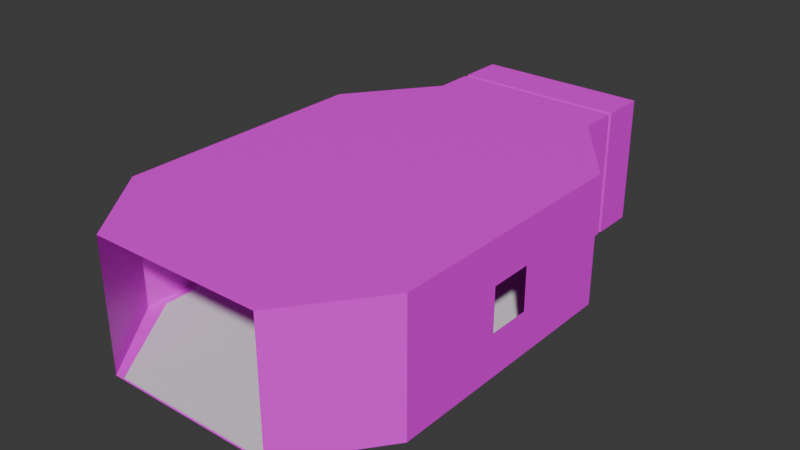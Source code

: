 # Source: souperintendent-office.blend  (saved by Blender 5.0.119; exported with 4.5.12 LTS)
import bpy
from mathutils import Matrix  # noqa: F401  (used for matrix-valued properties, if any)

bpy.ops.wm.read_factory_settings(use_empty=True)
scene = bpy.context.scene
scene.name = 'Scene'

# ---- collections
col_collection = bpy.data.collections.new('Collection'); scene.collection.children.link(col_collection)
col_collection_2 = bpy.data.collections.new('Collection 2'); scene.collection.children.link(col_collection_2)

# ---- images (referenced by path relative to the original .blend; pixels are not part of the script)
import os
ASSET_DIR = os.environ.get("B2B_ASSET_DIR", "")  # directory of the original .blend (textures are referenced by path, not embedded)
HERE = os.path.dirname(os.path.abspath(__file__))  # packed textures are extracted next to this script under _unpacked/

def load_image(name, relpath, width, height, colorspace="sRGB"):
    """Load a texture the original file referenced (path relative to the .blend, or extracted next to this script)."""
    p = next((c for c in (os.path.join(HERE, relpath), os.path.join(ASSET_DIR, relpath)) if relpath and os.path.exists(c)), "")
    if p:
        img = bpy.data.images.load(p, check_existing=True)
        img.name = name
    else:  # same state as the original file: an image datablock whose file is absent (Cycles renders it pink)
        img = bpy.data.images.new(name, width, height)
        img.source = "FILE"
        img.filepath = "//" + (relpath or name)
    img.colorspace_settings.name = colorspace
    return img
img_texture_01_png = load_image('texture_01.png', 'texture_01.png', 1024, 1024, 'sRGB')
img_texture_08_png_001 = load_image('texture_08.png.001', 'texture_08.png', 1024, 1024, 'sRGB')
img_texture_06_png = load_image('texture_06.png', 'texture_06.png', 1024, 1024, 'sRGB')

# ---- materials (node trees are filled in below, after node groups)
mat_material = bpy.data.materials.new('Material')
mat_material.alpha_threshold = 0.0
mat_material.use_backface_culling = True
mat_material.use_backface_culling_lightprobe_volume = False
mat_material.roughness = 0.5
mat_material.line_color = (0.0, 0.0, 0.0, 1.0)
mat_material_001 = bpy.data.materials.new('Material.001')
mat_material_001.alpha_threshold = 0.0
mat_material_001.use_backface_culling = True
mat_material_001.use_backface_culling_lightprobe_volume = False
mat_material_001.roughness = 0.5
mat_material_001.line_color = (0.0, 0.0, 0.0, 1.0)
mat_material_003 = bpy.data.materials.new('Material.003')
mat_material_003.alpha_threshold = 0.0
mat_material_003.use_backface_culling = True
mat_material_003.use_backface_culling_lightprobe_volume = False
mat_material_003.roughness = 0.5
mat_material_003.line_color = (0.0, 0.0, 0.0, 1.0)

# ---- node groups
ng_geometry_input = bpy.data.node_groups.new('Geometry Input', 'GeometryNodeTree')
_s = ng_geometry_input.interface.new_socket(name='Geometry', in_out='OUTPUT', socket_type='NodeSocketGeometry')
_s = ng_geometry_input.interface.new_socket(name='Geometry', in_out='INPUT', socket_type='NodeSocketGeometry')
_s = ng_geometry_input.interface.new_socket(name='Input Type', in_out='INPUT', socket_type='NodeSocketMenu')
_s.default_value = 'Object'
_s.description = 'How the geometry input should be exposed'
_s.menu_expanded = True
_s = ng_geometry_input.interface.new_socket(name='Object', in_out='INPUT', socket_type='NodeSocketObject')
_s.description = 'Object to use as the input geometry'
_s = ng_geometry_input.interface.new_socket(name='Collection', in_out='INPUT', socket_type='NodeSocketCollection')
_s.description = 'Collection to use as the input geometry'
_s = ng_geometry_input.interface.new_socket(name='Relative Space', in_out='INPUT', socket_type='NodeSocketBool')
_s.description = 'Transform the input relative to the main geometry'
_s = ng_geometry_input.interface.new_socket(name='As Instance', in_out='INPUT', socket_type='NodeSocketBool')
_s.default_value = True
_s.description = 'Input the geometry as an instance. (Further processing might require non-instance geometry)'
_s = ng_geometry_input.interface.new_socket(name='Replace Original', in_out='INPUT', socket_type='NodeSocketBool')
_s.description = 'Replace the incoming geometry with the selected input geometry'
ng_geometry_input.is_modifier = True
_N = ng_geometry_input.nodes; _L = ng_geometry_input.links
n0 = _N.new('NodeGroupOutput'); n0.name = 'Group Output'; n0.location = (700, 20)
n1 = _N.new('GeometryNodeCollectionInfo'); n1.name = 'Collection Info'; n1.location = (-800, -220)
n2 = _N.new('GeometryNodeRealizeInstances'); n2.name = 'Realize Instances'; n2.location = (-120, -80)
n3 = _N.new('GeometryNodeSwitch'); n3.name = 'Switch'; n3.location = (520, 20)
n4 = _N.new('NodeGroupInput'); n4.name = 'Group Input.001'; n4.location = (320, 80)
n5 = _N.new('GeometryNodeMenuSwitch'); n5.name = 'Menu Switch'; n5.location = (-326, 0)
n5.enum_items.clear()
_it = n5.enum_items.new('Object')
_it = n5.enum_items.new('Collection')
n6 = _N.new('GeometryNodeObjectInfo'); n6.name = 'Object Info'; n6.location = (-980, 140)
n7 = _N.new('GeometryNodeCollectionInfo'); n7.name = 'Collection Info.001'; n7.location = (-800, -380)
n7.transform_space = 'RELATIVE'
n8 = _N.new('GeometryNodeObjectInfo'); n8.name = 'Object Info.001'; n8.location = (-800, 40)
n8.transform_space = 'RELATIVE'
n9 = _N.new('GeometryNodeSwitch'); n9.name = 'Switch.001'; n9.location = (-530, 31)
n10 = _N.new('GeometryNodeSwitch'); n10.name = 'Switch.002'; n10.location = (-528, -139)
n11 = _N.new('NodeGroupInput'); n11.name = 'Group Input.002'; n11.location = (-800, 120)
n12 = _N.new('NodeReroute'); n12.name = 'Reroute'; n12.location = (-581, 8)
n12.width = 22
n12.socket_idname = 'NodeSocketBool'
n13 = _N.new('GeometryNodeSwitch'); n13.name = 'Switch.003'; n13.location = (80, -30)
n14 = _N.new('NodeGroupInput'); n14.name = 'Group Input.003'; n14.location = (-120, 0)
n15 = _N.new('NodeGroupInput'); n15.name = 'Group Input.004'; n15.location = (-1320, -140)
n16 = _N.new('NodeGroupInput'); n16.name = 'Group Input.005'; n16.location = (-520, 100)
n17 = _N.new('NodeReroute'); n17.name = 'Reroute.001'; n17.location = (-860, -400)
n17.width = 22
n17.socket_idname = 'NodeSocketCollection'
n18 = _N.new('NodeGroupInput'); n18.name = 'Group Input.006'; n18.location = (80, 40)
n19 = _N.new('GeometryNodeJoinGeometry'); n19.name = 'Join Geometry'; n19.location = (320, 0)
_L.new(n3.outputs[0], n0.inputs[0])
_L.new(n4.outputs[6], n3.inputs[0])
_L.new(n10.outputs[0], n5.inputs[2])
_L.new(n9.outputs[0], n5.inputs[1])
_L.new(n15.outputs[2], n6.inputs[0])
_L.new(n17.outputs[0], n1.inputs[0])
_L.new(n6.outputs[4], n9.inputs[1])
_L.new(n1.outputs[0], n10.inputs[1])
_L.new(n8.outputs[4], n9.inputs[2])
_L.new(n7.outputs[0], n10.inputs[2])
_L.new(n15.outputs[2], n8.inputs[0])
_L.new(n17.outputs[0], n7.inputs[0])
_L.new(n12.outputs[0], n9.inputs[0])
_L.new(n11.outputs[4], n12.inputs[0])
_L.new(n12.outputs[0], n10.inputs[0])
_L.new(n5.outputs[0], n2.inputs[0])
_L.new(n5.outputs[0], n13.inputs[2])
_L.new(n14.outputs[5], n13.inputs[0])
_L.new(n15.outputs[5], n6.inputs[1])
_L.new(n15.outputs[5], n8.inputs[1])
_L.new(n2.outputs[0], n13.inputs[1])
_L.new(n16.outputs[1], n5.inputs[0])
_L.new(n13.outputs[0], n3.inputs[2])
_L.new(n15.outputs[3], n17.inputs[0])
_L.new(n18.outputs[0], n19.inputs[0])
_L.new(n13.outputs[0], n19.inputs[0])
_L.new(n19.outputs[0], n3.inputs[1])
n0.is_active_output = True

# ---- material node trees
mat_material.use_nodes = True; mat_material.node_tree.nodes.clear()
_N = mat_material.node_tree.nodes; _L = mat_material.node_tree.links
n0 = _N.new('ShaderNodeOutputMaterial'); n0.name = 'Material Output'; n0.location = (273, 100)
n1 = _N.new('ShaderNodeBsdfPrincipled'); n1.name = 'Principled BSDF'; n1.location = (-127, 100)
n2 = _N.new('ShaderNodeTexImage'); n2.name = 'Image Texture'; n2.location = (-417, 80)
n2.image = img_texture_01_png
n3 = _N.new('ShaderNodeUVMap'); n3.name = 'UV Map'; n3.location = (-787, -84)
n4 = _N.new('ShaderNodeVectorMath'); n4.name = 'Vector Math'; n4.location = (-597, -53)
n4.operation = 'MULTIPLY'
n4.inputs[1].default_value = (10.0, 10.0, 10.0)
_L.new(n1.outputs[0], n0.inputs[0])
_L.new(n2.outputs[0], n1.inputs[0])
_L.new(n4.outputs[0], n2.inputs[0])
_L.new(n3.outputs[0], n4.inputs[0])
n0.is_active_output = True
mat_material_001.use_nodes = True; mat_material_001.node_tree.nodes.clear()
_N = mat_material_001.node_tree.nodes; _L = mat_material_001.node_tree.links
n0 = _N.new('ShaderNodeOutputMaterial'); n0.name = 'Material Output'; n0.location = (273, 100)
n1 = _N.new('ShaderNodeBsdfPrincipled'); n1.name = 'Principled BSDF'; n1.location = (-127, 100)
n2 = _N.new('ShaderNodeTexImage'); n2.name = 'Image Texture'; n2.location = (-417, 80)
n2.image = img_texture_08_png_001
n3 = _N.new('ShaderNodeUVMap'); n3.name = 'UV Map'; n3.location = (-787, -84)
n4 = _N.new('ShaderNodeVectorMath'); n4.name = 'Vector Math'; n4.location = (-597, -53)
n4.operation = 'MULTIPLY'
n4.inputs[1].default_value = (10.0, 10.0, 10.0)
_L.new(n1.outputs[0], n0.inputs[0])
_L.new(n2.outputs[0], n1.inputs[0])
_L.new(n4.outputs[0], n2.inputs[0])
_L.new(n3.outputs[0], n4.inputs[0])
n0.is_active_output = True
mat_material_003.use_nodes = True; mat_material_003.node_tree.nodes.clear()
_N = mat_material_003.node_tree.nodes; _L = mat_material_003.node_tree.links
n0 = _N.new('ShaderNodeOutputMaterial'); n0.name = 'Material Output'; n0.location = (273, 100)
n1 = _N.new('ShaderNodeBsdfPrincipled'); n1.name = 'Principled BSDF'; n1.location = (-127, 100)
n2 = _N.new('ShaderNodeTexImage'); n2.name = 'Image Texture'; n2.location = (-417, 80)
n2.image = img_texture_06_png
n3 = _N.new('ShaderNodeUVMap'); n3.name = 'UV Map'; n3.location = (-787, -84)
n4 = _N.new('ShaderNodeVectorMath'); n4.name = 'Vector Math'; n4.location = (-597, -53)
n4.operation = 'MULTIPLY'
n5 = _N.new('ShaderNodeValue'); n5.name = 'Value'; n5.location = (-755, -215)
n5.outputs[0].default_value = 1.0
_L.new(n1.outputs[0], n0.inputs[0])
_L.new(n2.outputs[0], n1.inputs[0])
_L.new(n4.outputs[0], n2.inputs[0])
_L.new(n3.outputs[0], n4.inputs[0])
_L.new(n5.outputs[0], n4.inputs[1])
n0.is_active_output = True

# ---- world
world_world = bpy.data.worlds.new('World'); scene.world = world_world
world_world.use_nodes = True; world_world.node_tree.nodes.clear()
_N = world_world.node_tree.nodes; _L = world_world.node_tree.links
n0 = _N.new('ShaderNodeOutputWorld'); n0.name = 'World Output'; n0.location = (200, 100)
n1 = _N.new('ShaderNodeBackground'); n1.name = 'Background'; n1.location = (-200, 100)
n1.inputs[0].default_value = (0.05088, 0.05088, 0.05088, 1.0)
_L.new(n1.outputs[0], n0.inputs[0])
n0.is_active_output = True
world_world.color = (0.05088, 0.05088, 0.05088)
world_world.sun_shadow_jitter_overblur = 0.0

# ---- meshes
me_cube = bpy.data.meshes.new('Cube')
me_cube.from_pydata([(4.0, 8.927, 6.0), (4.0, 8.927, 0.0), (4.0, -11.0, 6.0), (4.0, -11.0, 0.0), (-4.0, 8.927, 6.0), (-4.0, 8.927, 0.0), (-4.0, -11.0, 6.0), (-4.0, -11.0, 0.0), (-7.0, 4.927, 0.0), (7.0, 4.927, 6.0), (-7.0, 4.927, 6.0), (7.0, 4.927, 0.0), (-7.0, -7.073, 0.0), (7.0, -7.073, 6.0), (-7.0, -7.073, 6.0), (7.0, -7.073, 0.0), (4.0, 13.0, 6.0), (4.0, 13.0, 0.0), (-4.0, 13.0, 6.0), (-4.0, 13.0, 0.0), (-4.0, 10.73, 6.0), (-4.0, 10.73, 0.0), (4.0, 10.73, 0.0), (4.0, 10.73, 6.0), (-4.0, 10.93, 0.0), (4.0, 10.93, 0.0), (-4.0, 10.93, 6.0), (4.0, 10.93, 6.0), (1.0, 10.93, 6.0), (1.0, 10.73, 6.0), (1.0, 10.73, 0.0), (1.0, 10.93, 0.0), (-1.0, 10.93, 6.0), (-1.0, 10.73, 6.0), (-1.0, 10.73, 0.0), (-1.0, 10.93, 0.0), (4.0, 8.927, 4.0), (4.0, -11.0, 4.0), (7.0, 4.927, 4.0), (7.0, -7.073, 4.0), (4.0, 13.0, 4.0), (4.0, 10.73, 4.0), (4.0, 10.93, 4.0), (1.0, 10.73, 4.0), (1.0, 10.93, 4.0), (-4.0, -11.0, 4.0), (-4.0, 8.927, 4.0), (-7.0, 4.927, 4.0), (-7.0, -7.073, 4.0), (-4.0, 13.0, 4.0), (-1.0, 10.73, 4.0), (-4.0, 10.73, 4.0), (-4.0, 10.93, 4.0), (-1.0, 10.93, 4.0), (4.0, 8.927, 2.0), (4.0, -11.0, 2.0), (7.0, 4.927, 2.0), (7.0, -7.073, 2.0), (4.0, 13.0, 2.0), (4.0, 10.73, 2.0), (4.0, 10.93, 2.0), (1.0, 10.73, 2.0), (1.0, 10.93, 2.0), (-7.0, -0.07294, 6.0), (7.0, -0.07294, 0.0), (-7.0, -0.07294, 0.0), (7.0, -0.07294, 6.0), (7.0, -0.07294, 4.0), (-7.0, -0.07294, 4.0), (7.0, -0.07294, 2.0), (-7.0, -2.073, 0.0), (7.0, -2.073, 6.0), (-7.0, -2.073, 4.0), (-7.0, -2.073, 6.0), (7.0, -2.073, 0.0), (7.0, -2.073, 4.0), (7.0, -2.073, 2.0), (7.0, -2.073, 4.0), (7.0, -0.07294, 4.0), (7.0, -2.073, 2.0), (7.0, -0.07294, 2.0)], [], [(13, 2, 6, 14), (47, 46, 4, 10), (12, 7, 3, 15), (39, 37, 2, 13), (36, 38, 9, 0), (5, 8, 11, 1), (68, 47, 10, 63), (0, 9, 10, 4), (45, 48, 14, 6), (75, 39, 13, 71), (70, 12, 15, 74), (71, 13, 14, 73), (52, 24, 19, 49), (35, 31, 25, 17, 19, 24), (42, 27, 16, 40), (36, 0, 23, 41), (46, 5, 21, 51), (51, 21, 34, 50), (50, 34, 35, 53), (0, 4, 20, 33, 29, 23), (52, 26, 32, 53), (60, 25, 31, 62), (41, 23, 29, 43), (31, 35, 34, 30), (1, 22, 30, 34, 21, 5), (59, 41, 43, 61), (27, 42, 44, 28), (61, 43, 44, 62), (54, 36, 41, 59), (60, 42, 40, 58), (76, 57, 39, 75), (54, 56, 38, 36), (57, 55, 37, 39), (24, 52, 53, 35), (20, 51, 50, 33), (4, 46, 51, 20), (26, 52, 49, 18), (7, 12, 48, 45), (65, 8, 47, 68), (8, 5, 46, 47), (44, 43, 50, 53), (50, 43, 29, 33), (53, 32, 28, 44), (26, 18, 16, 27, 28, 32), (15, 3, 55, 57), (1, 11, 56, 54), (74, 15, 57, 76), (25, 60, 58, 17), (1, 54, 59, 22), (30, 61, 62, 31), (22, 59, 61, 30), (42, 60, 62, 44), (11, 64, 69, 56), (70, 65, 68, 72), (56, 69, 67, 38), (9, 66, 63, 10), (8, 65, 64, 11), (38, 67, 66, 9), (72, 68, 63, 73), (48, 72, 73, 14), (12, 70, 72, 48), (64, 74, 76, 69), (69, 76, 79, 80), (66, 71, 73, 63), (65, 70, 74, 64), (67, 75, 71, 66), (75, 67, 78, 77), (76, 75, 77, 79), (67, 69, 80, 78)])
me_cube.polygons.foreach_set('material_index', [0, 0, 1, 0, 0, 1, 0, 0, 0, 0, 1, 0, 0, 1, 0, 0, 0, 0, 0, 0, 0, 0, 0, 1, 1, 0, 0, 0, 0, 0, 0, 0, 0, 0, 0, 0, 0, 0, 0, 0, 0, 0, 0, 0, 0, 0, 0, 0, 0, 0, 0, 0, 0, 0, 0, 0, 1, 0, 0, 0, 0, 0, 0, 0, 1, 0, 0, 0, 0])
_uv = me_cube.uv_layers.new(name='UVMap')
_uv.uv.foreach_set('vector', [0.6703, 0.1667, 0.5266, 0.0, 0.1436, 0.0, 0.0, 0.1667, 0.8441, 0.6667, 0.8441, 0.8333, 0.767, 0.8333, 0.767, 0.6667, 0.0, 0.1667, 0.1436, 0.0, 0.5266, 0.0, 0.6703, 0.1667, 0.8441, 0.1667, 0.8441, 0.0, 0.767, -1.49e-08, 0.767, 0.1667, 0.8441, 0.8333, 0.8441, 0.6667, 0.767, 0.6667, 0.767, 0.8333, 0.1436, 0.8333, 0.0, 0.6667, 0.6703, 0.6667, 0.5266, 0.8333, 0.8441, 0.4583, 0.8441, 0.6667, 0.767, 0.6667, 0.767, 0.4583, 0.5266, 0.8333, 0.6703, 0.6667, 0.0, 0.6667, 0.1436, 0.8333, 0.8441, 0.0, 0.8441, 0.1667, 0.767, 0.1667, 0.767, -1.49e-08, 0.8441, 0.375, 0.8441, 0.1667, 0.767, 0.1667, 0.767, 0.375, 0.0, 0.375, 0.0, 0.1667, 0.6703, 0.1667, 0.6703, 0.375, 0.6703, 0.375, 0.6703, 0.1667, 0.0, 0.1667, 0.0, 0.375, 0.8441, 0.9167, 0.9983, 0.9167, 0.9983, 1.0, 0.8441, 1.0, 0.2873, 0.9167, 0.383, 0.9167, 0.5266, 0.9167, 0.5266, 1.0, 0.1436, 1.0, 0.1436, 0.9167, 0.8441, 0.9167, 0.767, 0.9167, 0.767, 1.0, 0.8441, 1.0, 0.8441, 0.8333, 0.767, 0.8333, 0.767, 0.9083, 0.8441, 0.9083, 0.8441, 0.8333, 0.9983, 0.8333, 0.9983, 0.9083, 0.8441, 0.9083, 0.8441, 0.9083, 0.9983, 0.9083, 0.9983, 0.9083, 0.8441, 0.9083, 0.8441, 0.9083, 0.9983, 0.9083, 0.9983, 0.9167, 0.8441, 0.9167, 0.5266, 0.8333, 0.1436, 0.8333, 0.1436, 0.9083, 0.2873, 0.9083, 0.383, 0.9083, 0.5266, 0.9083, 0.8441, 0.9167, 0.767, 0.9167, 0.767, 0.9167, 0.8441, 0.9167, 0.9212, 0.9167, 0.9983, 0.9167, 0.9983, 0.9167, 0.9212, 0.9167, 0.8441, 0.9083, 0.767, 0.9083, 0.767, 0.9083, 0.8441, 0.9083, 0.383, 0.9167, 0.2873, 0.9167, 0.2873, 0.9083, 0.383, 0.9083, 0.5266, 0.8333, 0.5266, 0.9083, 0.383, 0.9083, 0.2873, 0.9083, 0.1436, 0.9083, 0.1436, 0.8333, 0.9212, 0.9083, 0.8441, 0.9083, 0.8441, 0.9083, 0.9212, 0.9083, 0.767, 0.9167, 0.8441, 0.9167, 0.8441, 0.9167, 0.767, 0.9167, 0.9212, 0.9083, 0.8441, 0.9083, 0.8441, 0.9167, 0.9212, 0.9167, 0.9212, 0.8333, 0.8441, 0.8333, 0.8441, 0.9083, 0.9212, 0.9083, 0.9212, 0.9167, 0.8441, 0.9167, 0.8441, 1.0, 0.9212, 1.0, 0.9212, 0.375, 0.9212, 0.1667, 0.8441, 0.1667, 0.8441, 0.375, 0.9212, 0.8333, 0.9212, 0.6667, 0.8441, 0.6667, 0.8441, 0.8333, 0.9212, 0.1667, 0.9212, 0.0, 0.8441, 0.0, 0.8441, 0.1667, 0.9983, 0.9167, 0.8441, 0.9167, 0.8441, 0.9167, 0.9983, 0.9167, 0.767, 0.9083, 0.8441, 0.9083, 0.8441, 0.9083, 0.767, 0.9083, 0.767, 0.8333, 0.8441, 0.8333, 0.8441, 0.9083, 0.767, 0.9083, 0.767, 0.9167, 0.8441, 0.9167, 0.8441, 1.0, 0.767, 1.0, 0.9983, 0.0, 0.9983, 0.1667, 0.8441, 0.1667, 0.8441, 0.0, 0.9983, 0.4583, 0.9983, 0.6667, 0.8441, 0.6667, 0.8441, 0.4583, 0.9983, 0.6667, 0.9983, 0.8333, 0.8441, 0.8333, 0.8441, 0.6667, 0.383, 0.9167, 0.383, 0.9083, 0.2873, 0.9083, 0.2873, 0.9167, 0.8441, 0.9083, 0.8441, 0.9083, 0.767, 0.9083, 0.767, 0.9083, 0.8441, 0.9167, 0.767, 0.9167, 0.767, 0.9167, 0.8441, 0.9167, 0.1436, 0.9167, 0.1436, 1.0, 0.5266, 1.0, 0.5266, 0.9167, 0.383, 0.9167, 0.2873, 0.9167, 0.9983, 0.1667, 0.9983, 0.0, 0.9212, 0.0, 0.9212, 0.1667, 0.9983, 0.8333, 0.9983, 0.6667, 0.9212, 0.6667, 0.9212, 0.8333, 0.9983, 0.375, 0.9983, 0.1667, 0.9212, 0.1667, 0.9212, 0.375, 0.9983, 0.9167, 0.9212, 0.9167, 0.9212, 1.0, 0.9983, 1.0, 0.9983, 0.8333, 0.9212, 0.8333, 0.9212, 0.9083, 0.9983, 0.9083, 0.9983, 0.9083, 0.9212, 0.9083, 0.9212, 0.9167, 0.9983, 0.9167, 0.9983, 0.9083, 0.9212, 0.9083, 0.9212, 0.9083, 0.9983, 0.9083, 0.8441, 0.9167, 0.9212, 0.9167, 0.9212, 0.9167, 0.8441, 0.9167, 0.9983, 0.6667, 0.9983, 0.4583, 0.9212, 0.4583, 0.9212, 0.6667, 0.9983, 0.375, 0.9983, 0.4583, 0.8441, 0.4583, 0.8441, 0.375, 0.9212, 0.6667, 0.9212, 0.4583, 0.8441, 0.4583, 0.8441, 0.6667, 0.6703, 0.6667, 0.6703, 0.4583, 0.0, 0.4583, 0.0, 0.6667, 0.0, 0.6667, 0.0, 0.4583, 0.6703, 0.4583, 0.6703, 0.6667, 0.8441, 0.6667, 0.8441, 0.4583, 0.767, 0.4583, 0.767, 0.6667, 0.8441, 0.375, 0.8441, 0.4583, 0.767, 0.4583, 0.767, 0.375, 0.8441, 0.1667, 0.8441, 0.375, 0.767, 0.375, 0.767, 0.1667, 0.9983, 0.1667, 0.9983, 0.375, 0.8441, 0.375, 0.8441, 0.1667, 0.9983, 0.4583, 0.9983, 0.375, 0.9212, 0.375, 0.9212, 0.4583, 0.9212, 0.4583, 0.9212, 0.375, 0.9212, 0.375, 0.9212, 0.4583, 0.6703, 0.4583, 0.6703, 0.375, 0.0, 0.375, 0.0, 0.4583, 0.0, 0.4583, 0.0, 0.375, 0.6703, 0.375, 0.6703, 0.4583, 0.8441, 0.4583, 0.8441, 0.375, 0.767, 0.375, 0.767, 0.4583, 0.8441, 0.375, 0.8441, 0.4583, 0.8441, 0.4583, 0.8441, 0.375, 0.9212, 0.375, 0.8441, 0.375, 0.8441, 0.375, 0.9212, 0.375, 0.8441, 0.4583, 0.9212, 0.4583, 0.9212, 0.4583, 0.8441, 0.4583])
me_cube.materials.append(mat_material)
me_cube.materials.append(mat_material_001)
me_cube.use_mirror_vertex_groups = False
me_cube.update()
me_cube_001 = bpy.data.meshes.new('Cube.001')
me_cube_001.from_pydata([(-1.5, -0.4826, 0.0), (-1.5, -0.4826, 1.0), (-1.5, 0.5174, 0.0), (-1.5, 0.5174, 1.0), (1.5, -0.4826, 0.0), (1.5, -0.4826, 1.0), (1.5, 0.5174, 0.0), (1.5, 0.5174, 1.0), (1.4, 0.5174, 0.0), (1.4, 0.5174, 1.0), (1.4, -0.4826, 0.0), (1.4, -0.4826, 1.0), (-1.4, 0.5174, 0.0), (-1.4, -0.4826, 1.0), (-1.4, 0.5174, 1.0), (-1.4, -0.4826, 0.0), (-1.5, -0.4826, 0.9), (-1.5, 0.5174, 0.9), (1.5, 0.5174, 0.9), (1.5, -0.4826, 0.9), (1.4, -0.4826, 0.9), (1.4, 0.5174, 0.9), (-1.4, 0.5174, 0.9), (-1.4, -0.4826, 0.9), (-1.5, -0.3826, 0.0), (-1.5, -0.3826, 1.0), (1.5, -0.3826, 0.0), (1.5, -0.3826, 1.0), (1.4, -0.3826, 1.0), (1.4, -0.3826, 0.0), (-1.4, -0.3826, 0.0), (-1.4, -0.3826, 1.0), (1.5, -0.3826, 0.9), (-1.5, -0.3826, 0.9), (-1.5, 0.4174, 1.0), (1.5, 0.4174, 0.0), (-1.5, 0.4174, 0.9), (-1.5, 0.4174, 0.0), (1.5, 0.4174, 1.0), (1.4, 0.4174, 1.0), (1.4, 0.4174, 0.0), (-1.4, 0.4174, 0.0), (-1.4, 0.4174, 1.0), (1.5, 0.4174, 0.9), (1.4, -0.3826, 0.9), (-1.4, -0.3826, 0.9)], [], [(36, 34, 3, 17), (21, 9, 7, 18), (32, 27, 5, 19), (23, 13, 1, 16), (29, 26, 4, 10), (31, 25, 1, 13), (27, 28, 11, 5), (30, 29, 10, 15), (19, 5, 11, 20), (22, 14, 9, 21), (17, 3, 14, 22), (24, 30, 15, 0), (28, 31, 13, 11), (20, 11, 13, 23), (10, 20, 23, 15), (2, 17, 22, 12), (29, 30, 45, 44), (4, 19, 20, 10), (15, 23, 16, 0), (26, 32, 19, 4), (8, 21, 18, 6), (37, 36, 17, 2), (0, 16, 33, 24), (35, 43, 32, 26), (39, 42, 31, 28), (37, 41, 30, 24), (22, 21, 44, 45), (38, 39, 28, 27), (42, 34, 25, 31), (40, 35, 26, 29), (43, 38, 27, 32), (16, 1, 25, 33), (18, 7, 38, 43), (8, 6, 35, 40), (14, 3, 34, 42), (7, 9, 39, 38), (21, 8, 40, 29, 44), (2, 12, 41, 37), (9, 14, 42, 39), (6, 18, 43, 35), (24, 33, 36, 37), (33, 25, 34, 36), (45, 30, 41, 12, 22)])
_uv = me_cube_001.uv_layers.new(name='UVMap')
_uv.uv.foreach_set('vector', [0.1897, 0.01736, 0.1725, 0.01736, 0.1725, 0.0001267, 0.1897, 0.0001269, 0.6722, 0.6722, 0.6894, 0.6722, 0.6894, 0.6894, 0.6722, 0.6894, 0.1897, 0.7067, 0.1725, 0.7067, 0.1725, 0.6894, 0.1897, 0.6894, 0.1897, 0.1897, 0.1725, 0.1897, 0.1725, 0.1725, 0.1897, 0.1725, 0.362, 0.6723, 0.362, 0.6895, 0.3448, 0.6895, 0.3448, 0.6722, 0.1552, 0.1897, 0.1552, 0.1725, 0.1725, 0.1725, 0.1725, 0.1897, 0.1552, 0.6894, 0.1552, 0.6722, 0.1725, 0.6722, 0.1725, 0.6894, 0.362, 0.1897, 0.362, 0.6722, 0.3448, 0.6722, 0.3448, 0.1897, 0.1897, 0.6894, 0.1725, 0.6894, 0.1725, 0.6722, 0.1897, 0.6722, 0.6722, 0.1897, 0.6894, 0.1897, 0.6894, 0.6722, 0.6722, 0.6722, 0.6722, 0.1725, 0.6894, 0.1725, 0.6894, 0.1897, 0.6722, 0.1897, 0.362, 0.1725, 0.362, 0.1897, 0.3448, 0.1897, 0.3448, 0.1725, 0.1552, 0.6722, 0.1552, 0.1897, 0.1725, 0.1897, 0.1725, 0.6722, 0.1897, 0.6722, 0.1725, 0.6722, 0.1725, 0.1897, 0.1897, 0.1897, 0.3448, 0.6722, 0.1897, 0.6722, 0.1897, 0.1897, 0.3448, 0.1897, 0.5171, 0.1725, 0.6722, 0.1725, 0.6722, 0.1897, 0.5171, 0.1897, 0.6897, 0.6377, 0.6897, 0.1552, 0.8448, 0.1552, 0.8448, 0.6377, 0.3448, 0.6895, 0.1897, 0.6894, 0.1897, 0.6722, 0.3448, 0.6722, 0.3448, 0.1897, 0.1897, 0.1897, 0.1897, 0.1725, 0.3448, 0.1725, 0.3448, 0.7067, 0.1897, 0.7067, 0.1897, 0.6894, 0.3448, 0.6895, 0.5171, 0.6722, 0.6722, 0.6722, 0.6722, 0.6894, 0.5171, 0.6895, 0.3448, 0.01736, 0.1897, 0.01736, 0.1897, 0.0001269, 0.3448, 0.0001288, 0.3448, 0.1725, 0.1897, 0.1725, 0.1897, 0.1552, 0.3448, 0.1552, 0.3448, 0.8445, 0.1897, 0.8445, 0.1897, 0.7067, 0.3448, 0.7067, 0.01736, 0.6722, 0.01736, 0.1897, 0.1552, 0.1897, 0.1552, 0.6722, 0.4999, 0.1725, 0.4999, 0.1897, 0.362, 0.1897, 0.362, 0.1725, 0.9999, 0.1552, 0.9999, 0.6377, 0.8448, 0.6377, 0.8448, 0.1552, 0.01736, 0.6894, 0.01736, 0.6722, 0.1552, 0.6722, 0.1552, 0.6894, 0.01736, 0.1897, 0.01736, 0.1725, 0.1552, 0.1725, 0.1552, 0.1897, 0.4999, 0.6724, 0.4999, 0.6896, 0.362, 0.6895, 0.362, 0.6723, 0.1897, 0.8445, 0.1724, 0.8445, 0.1725, 0.7067, 0.1897, 0.7067, 0.1897, 0.1725, 0.1725, 0.1725, 0.1725, 0.1552, 0.1897, 0.1552, 0.1897, 0.8618, 0.1724, 0.8618, 0.1724, 0.8445, 0.1897, 0.8445, 0.5171, 0.6722, 0.5171, 0.6895, 0.4999, 0.6896, 0.4999, 0.6724, 0.0001314, 0.1897, 0.0001316, 0.1725, 0.01736, 0.1725, 0.01736, 0.1897, 0.0001267, 0.6894, 0.0001269, 0.6722, 0.01736, 0.6722, 0.01736, 0.6894, 0.8448, 0.7928, 0.6897, 0.7928, 0.6897, 0.7756, 0.6897, 0.6377, 0.8448, 0.6377, 0.5171, 0.1725, 0.5171, 0.1897, 0.4999, 0.1897, 0.4999, 0.1725, 0.0001269, 0.6722, 0.0001314, 0.1897, 0.01736, 0.1897, 0.01736, 0.6722, 0.3448, 0.8618, 0.1897, 0.8618, 0.1897, 0.8445, 0.3448, 0.8445, 0.3448, 0.1552, 0.1897, 0.1552, 0.1897, 0.01736, 0.3448, 0.01736, 0.1897, 0.1552, 0.1725, 0.1552, 0.1725, 0.01736, 0.1897, 0.01736, 0.8448, 0.1552, 0.6897, 0.1552, 0.6897, 0.01736, 0.6897, 0.0001267, 0.8448, 0.0001267])
me_cube_001.materials.append(mat_material_003)
me_cube_001.update()
me_plane = bpy.data.meshes.new('Plane')
me_plane.from_pydata([(-1.0, -1.0, 0.0), (1.0, -1.0, 0.0), (-1.0, 1.0, 0.0), (1.0, 1.0, 0.0)], [], [(0, 1, 3, 2)])
_uv = me_plane.uv_layers.new(name='UVMap')
_uv.uv.foreach_set('vector', [0.0, 0.0, 1.0, 0.0, 1.0, 1.0, 0.0, 1.0])
me_plane.update()
me_plane_001 = bpy.data.meshes.new('Plane.001')
me_plane_001.from_pydata([(-3.5, -11.0, 0.1), (3.5, -11.0, 0.1), (-3.5, 13.0, 0.1), (3.5, 13.0, 0.1), (-3.5, 11.4, 0.1), (3.5, 11.4, 0.1), (-0.5, -11.0, 0.1), (-0.5, 13.0, 0.1), (-0.5, 11.4, 0.1), (0.5, -11.0, 0.1), (0.5, 13.0, 0.1), (0.5, 11.4, 0.1), (-3.5, 10.3, 0.1), (3.5, 10.3, 0.1), (-0.5, 10.3, 0.1), (0.5, 10.3, 0.1), (-6.5, -6.5, 0.1), (6.5, -6.5, 0.1), (-0.5, -6.5, 0.1), (0.5, -6.5, 0.1), (6.5, 4.5, 0.1), (-0.5, 4.5, 0.1), (0.5, 4.5, 0.1), (-6.5, 4.5, 0.1), (3.5, 8.4, 0.1), (-0.5, 8.4, 0.1), (0.5, 8.4, 0.1), (-3.5, 8.4, 0.1), (0.5, 5.0, 0.1), (0.5, 7.1, 0.1), (-0.5, 5.0, 0.1), (-0.5, 7.1, 0.1), (2.3, 5.0, 0.1), (2.3, 7.1, 0.1), (-2.3, 5.0, 0.1), (-2.3, 7.1, 0.1)], [], [(11, 5, 3, 10), (15, 13, 5, 11), (12, 14, 8, 4), (4, 8, 7, 2), (14, 15, 11, 8), (8, 11, 10, 7), (25, 26, 15, 14), (27, 25, 14, 12), (26, 24, 13, 15), (9, 1, 17, 19), (0, 6, 18, 16), (6, 9, 19, 18), (19, 17, 20, 22), (16, 18, 21, 23), (18, 19, 22, 21), (22, 20, 24, 26, 29, 33, 32, 28), (23, 21, 30, 34, 35, 31, 25, 27), (21, 22, 28, 30), (31, 29, 26, 25)])
_uv = me_plane_001.uv_layers.new(name='UVMap')
_uv.uv.foreach_set('vector', [0.5714, 0.9333, 1.0, 0.9333, 1.0, 1.0, 0.5714, 1.0, 0.5714, 0.8875, 1.0, 0.8875, 1.0, 0.9333, 0.5714, 0.9333, 0.0, 0.8875, 0.4286, 0.8875, 0.4286, 0.9333, 0.0, 0.9333, 0.0, 0.9333, 0.4286, 0.9333, 0.4286, 1.0, 0.0, 1.0, 0.4286, 0.8875, 0.5714, 0.8875, 0.5714, 0.9333, 0.4286, 0.9333, 0.4286, 0.9333, 0.5714, 0.9333, 0.5714, 1.0, 0.4286, 1.0, 0.4286, 0.8083, 0.5714, 0.8083, 0.5714, 0.8875, 0.4286, 0.8875, 0.0, 0.8083, 0.4286, 0.8083, 0.4286, 0.8875, 0.0, 0.8875, 0.5714, 0.8083, 1.0, 0.8083, 1.0, 0.8875, 0.5714, 0.8875, 0.5714, 0.0, 1.0, 0.0, 1.0, 0.1875, 0.5714, 0.1875, 0.0, 0.0, 0.4286, 0.0, 0.4286, 0.1875, 0.0, 0.1875, 0.4286, 0.0, 0.5714, 0.0, 0.5714, 0.1875, 0.4286, 0.1875, 0.5714, 0.1875, 1.0, 0.1875, 1.0, 0.6458, 0.5714, 0.6458, 0.0, 0.1875, 0.4286, 0.1875, 0.4286, 0.6458, 0.0, 0.6458, 0.4286, 0.1875, 0.5714, 0.1875, 0.5714, 0.6458, 0.4286, 0.6458, 0.5714, 0.6458, 1.0, 0.6458, 1.0, 0.8083, 0.5714, 0.8083, 0.5714, 0.7498, 0.7385, 0.7498, 0.6906, 0.6665, 0.5714, 0.6669, 0.0, 0.6458, 0.4286, 0.6458, 0.4286, 0.6671, 0.3088, 0.6674, 0.2606, 0.7498, 0.4286, 0.7498, 0.4286, 0.8083, 0.0, 0.8083, 0.4286, 0.6458, 0.5714, 0.6458, 0.5714, 0.6669, 0.4286, 0.6671, 0.4286, 0.7498, 0.5714, 0.7498, 0.5714, 0.8083, 0.4286, 0.8083])
me_plane_001.update()
me_cube_002 = bpy.data.meshes.new('Cube.002')
me_cube_002.from_pydata([(-1.5, -0.5, 0.0), (-1.5, -0.5, 1.0), (-1.5, 0.5, 0.0), (-1.5, 0.5, 1.0), (1.5, -0.5, 0.0), (1.5, -0.5, 1.0), (1.5, 0.5, 0.0), (1.5, 0.5, 1.0)], [], [(0, 1, 3, 2), (2, 3, 7, 6), (6, 7, 5, 4), (4, 5, 1, 0), (2, 6, 4, 0), (7, 3, 1, 5)])
_uv = me_cube_002.uv_layers.new(name='UVMap')
_uv.uv.foreach_set('vector', [0.375, 0.0, 0.625, 0.0, 0.625, 0.25, 0.375, 0.25, 0.375, 0.25, 0.625, 0.25, 0.625, 0.5, 0.375, 0.5, 0.375, 0.5, 0.625, 0.5, 0.625, 0.75, 0.375, 0.75, 0.375, 0.75, 0.625, 0.75, 0.625, 1.0, 0.375, 1.0, 0.125, 0.5, 0.375, 0.5, 0.375, 0.75, 0.125, 0.75, 0.625, 0.5, 0.875, 0.5, 0.875, 0.75, 0.625, 0.75])
me_cube_002.update()

# ---- objects
ob_cube = bpy.data.objects.new('Cube', me_cube)
ob_cube_001 = bpy.data.objects.new('Cube.001', me_cube_001)
ob_plane_colonly = bpy.data.objects.new('Plane-colonly', me_plane)
ob_plane_navmesh = bpy.data.objects.new('Plane-navmesh', me_plane_001)
ob_cube_colonly = bpy.data.objects.new('Cube-colonly', me_cube_002)

# ---- transforms, parenting, visibility, modifiers, constraints
ob_cube.location = (0.0, 0.0, 0.0)
ob_cube.lock_rotations_4d = False
ob_cube.empty_display_type = 'ARROWS'
ob_cube.lineart.crease_threshold = 0.0
ob_cube_001.location = (0.0, 6.0, 0.0)
_m = ob_cube_001.modifiers.new('Collision', 'COLLISION')
ob_plane_colonly.location = (0.0, 0.0, 0.0)
ob_plane_colonly.display_type = 'BOUNDS'
_m = ob_plane_colonly.modifiers.new('Geometry Input', 'NODES')
_m.node_group = ng_geometry_input
_gi = [s.identifier for s in ng_geometry_input.interface.items_tree if s.item_type == 'SOCKET' and s.in_out == 'INPUT']
_m[_gi[1]] = 0  # 'Input Type'
_m[_gi[2]] = ob_cube  # 'Object'
_m[_gi[3]] = None  # 'Collection'
_m[_gi[4]] = True  # 'Relative Space'
_m[_gi[5]] = False  # 'As Instance'
_m[_gi[6]] = True  # 'Replace Original'
_m.show_group_selector = False
_m = ob_plane_colonly.modifiers.new('Solidify', 'SOLIDIFY')
_m.thickness = 0.13
ob_plane_navmesh.location = (0.0, 0.0, 0.0)
ob_plane_navmesh.display_type = 'WIRE'
ob_cube_colonly.location = (0.0, 6.0, 0.0)
ob_cube_colonly.display_type = 'BOUNDS'

# ---- collection membership
col_collection.objects.link(ob_cube)
col_collection.objects.link(ob_cube_001)
col_collection_2.objects.link(ob_plane_colonly)
col_collection_2.objects.link(ob_plane_navmesh)
col_collection_2.objects.link(ob_cube_colonly)

# ---- scene / render settings (as saved in the file)
scene.frame_start = 1; scene.frame_end = 250; scene.frame_set(1)
scene.render.engine = 'BLENDER_EEVEE_NEXT'
scene.render.bake_bias = 0.0
scene.render.bake_samples = 0
scene.cycles.sampling_pattern = 'TABULATED_SOBOL'
scene.eevee.use_volume_custom_range = False
bpy.context.view_layer.update()

# ---- added for rendering (the .blend has no active camera and no usable light): camera, sun
cam_auto = bpy.data.cameras.new('AutoCamera')
cam_auto.lens = 50.0
cam_auto.sensor_width = 36.0
cam_auto.clip_end = 1000.0
ob_auto_camera = bpy.data.objects.new('AutoCamera', cam_auto)
scene.collection.objects.link(ob_auto_camera)
ob_auto_camera.location = (26.5183, -30.8654, 24.2116)
ob_auto_camera.rotation_euler = (1.09748, -7.21219e-08, 0.694738)
scene.camera = ob_auto_camera
light_auto_sun = bpy.data.lights.new('AutoSun', 'SUN')
light_auto_sun.energy = 3.0
light_auto_sun.angle = 0.0523599
ob_auto_sun = bpy.data.objects.new('AutoSun', light_auto_sun)
scene.collection.objects.link(ob_auto_sun)
ob_auto_sun.rotation_euler = (0.872665, 0.174533, 0.523599)
bpy.context.view_layer.update()
